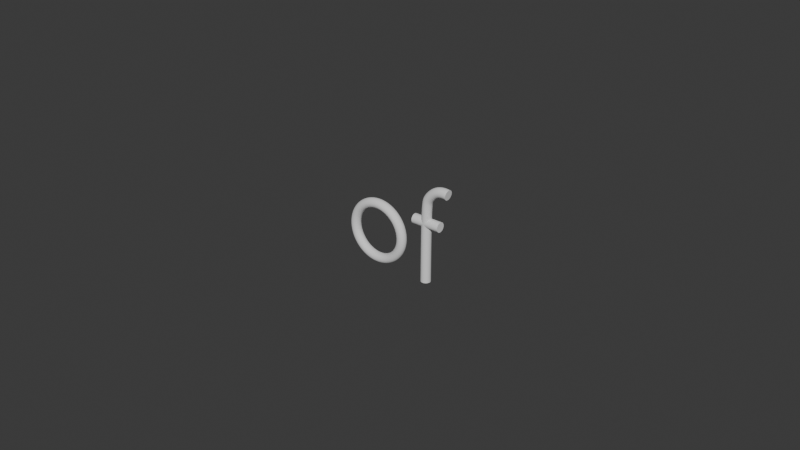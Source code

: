 # Source: neon_text_of.blend  (saved by Blender 5.0.119; exported with 4.5.12 LTS)
import bpy
from mathutils import Matrix  # noqa: F401  (used for matrix-valued properties, if any)

bpy.ops.wm.read_factory_settings(use_empty=True)
scene = bpy.context.scene
scene.name = 'Scene'

# ---- collections
col_collection = bpy.data.collections.new('Collection'); scene.collection.children.link(col_collection)

# ---- world
world_world = bpy.data.worlds.new('World'); scene.world = world_world
world_world.use_nodes = True; world_world.node_tree.nodes.clear()
_N = world_world.node_tree.nodes; _L = world_world.node_tree.links
n0 = _N.new('ShaderNodeOutputWorld'); n0.name = 'World Output'; n0.location = (200, 100)
n1 = _N.new('ShaderNodeBackground'); n1.name = 'Background'; n1.location = (-200, 100)
n1.inputs[0].default_value = (0.05088, 0.05088, 0.05088, 1.0)
_L.new(n1.outputs[0], n0.inputs[0])
n0.is_active_output = True
world_world.color = (0.05088, 0.05088, 0.05088)
world_world.sun_shadow_jitter_overblur = 0.0

# ---- curves / text
cu_plane = bpy.data.curves.new('Plane', 'CURVE')
cu_plane.dimensions = '3D'
_sp = cu_plane.splines.new('POLY'); _sp.points.add(15)
_sp.points.foreach_set('co', [-0.2149, -1.51e-08, 0.1901, 0.0, -0.1394, -2.687e-08, 0.1751, 0.0, -0.07535, -2.687e-08, 0.1323, 0.0, -0.03257, -2.098e-08, 0.06831, 0.0, -0.01754, -1.731e-08, -0.007217, 0.0, -0.03257, -1.51e-08, -0.08274, 0.0, -0.07535, -1.51e-08, -0.1468, 0.0, -0.1394, -1.51e-08, -0.1895, 0.0, -0.2149, -1.51e-08, -0.2046, 0.0, -0.2904, -1.51e-08, -0.1895, 0.0, -0.3544, -1.51e-08, -0.1468, 0.0, -0.3972, -1.51e-08, -0.08274, 0.0, -0.4122, -1.731e-08, -0.007217, 0.0, -0.3972, -2.098e-08, 0.06831, 0.0, -0.3544, -2.687e-08, 0.1323, 0.0, -0.2904, -2.687e-08, 0.1751, 0.0])
_sp.order_v = 0
_sp.resolution_v = 0
_sp.use_cyclic_u = True
_sp.use_endpoint_u = True
_sp = cu_plane.splines.new('POLY'); _sp.points.add(6)
_sp.points.foreach_set('co', [0.1751, 2.909e-08, -0.2357, 0.0, 0.1751, 2.909e-08, 0.3021, 0.0, 0.1905, 2.327e-08, 0.3454, 0.0, 0.2232, 1.81e-08, 0.3839, 0.0, 0.2598, 1.474e-08, 0.4089, 0.0, 0.3002, 1.357e-08, 0.4176, 0.0, 0.3397, 1.422e-08, 0.4128, 0.0])
_sp.order_v = 0
_sp.resolution_v = 0
_sp.use_endpoint_u = True
_sp = cu_plane.splines.new('POLY'); _sp.points.add(1)
_sp.points.foreach_set('co', [0.08371, 4.538e-08, 0.1785, 0.0, 0.2839, 4.602e-08, 0.1785, 0.0])
_sp.order_v = 0
_sp.resolution_v = 0
_sp.use_endpoint_u = True
cu_plane.bevel_depth = 0.035
cu_plane.fill_mode = 'FULL'
cu_plane.use_fill_caps = True

# ---- objects
ob_plane = bpy.data.objects.new('Plane', cu_plane)

# ---- transforms, parenting, visibility, modifiers, constraints
ob_plane.location = (0.0, 0.0, 0.0)
_m = ob_plane.modifiers.new('Subdivision', 'SUBSURF')

# ---- collection membership
col_collection.objects.link(ob_plane)

# ---- scene / render settings (as saved in the file)
scene.frame_start = 1; scene.frame_end = 250; scene.frame_set(1)
scene.render.engine = 'BLENDER_EEVEE_NEXT'
scene.render.bake_bias = 0.0
scene.render.bake_samples = 0
scene.cycles.sampling_pattern = 'TABULATED_SOBOL'
scene.eevee.use_volume_custom_range = False
bpy.context.view_layer.update()

# ---- added for rendering (the .blend has no active camera and no usable light): camera, sun
cam_auto = bpy.data.cameras.new('AutoCamera')
cam_auto.lens = 50.0
cam_auto.sensor_width = 36.0
cam_auto.clip_end = 1000.0
ob_auto_camera = bpy.data.objects.new('AutoCamera', cam_auto)
scene.collection.objects.link(ob_auto_camera)
ob_auto_camera.location = (3.95541, -4.79004, 3.28429)
ob_auto_camera.rotation_euler = (1.09748, -7.21219e-08, 0.694738)
scene.camera = ob_auto_camera
light_auto_sun = bpy.data.lights.new('AutoSun', 'SUN')
light_auto_sun.energy = 3.0
light_auto_sun.angle = 0.0523599
ob_auto_sun = bpy.data.objects.new('AutoSun', light_auto_sun)
scene.collection.objects.link(ob_auto_sun)
ob_auto_sun.rotation_euler = (0.872665, 0.174533, 0.523599)
bpy.context.view_layer.update()
